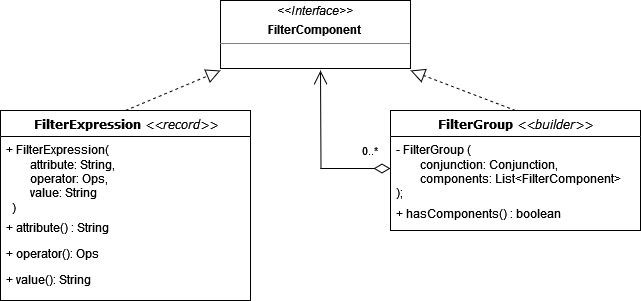

The diagram above was exported from draw.io. Its source (the exported page's mxGraphModel, read from the mxfile embedded in the PNG):
<mxGraphModel dx="1434" dy="711" grid="1" gridSize="10" guides="1" tooltips="1" connect="1" arrows="1" fold="1" page="1" pageScale="1" pageWidth="1100" pageHeight="850" background="none" math="0" shadow="0">
  <root>
    <mxCell id="0" />
    <mxCell id="1" parent="0" />
    <mxCell id="v6wuE7ussjo2cr4xhe-d-25" value="FilterExpression &lt;span style=&quot;font-weight: normal;&quot;&gt;&lt;i&gt;&amp;lt;&amp;lt;record&amp;gt;&amp;gt;&lt;/i&gt;&lt;/span&gt;" style="swimlane;html=1;fontStyle=1;align=center;verticalAlign=top;childLayout=stackLayout;horizontal=1;startSize=26;horizontalStack=0;resizeParent=1;resizeLast=0;collapsible=1;marginBottom=0;swimlaneFillColor=#ffffff;rounded=0;shadow=0;comic=0;labelBackgroundColor=none;strokeWidth=1;fillColor=default;fontFamily=Verdana;fontSize=12" parent="1" vertex="1">
      <mxGeometry x="410" y="280" width="250" height="190" as="geometry">
        <mxRectangle x="470" y="180" width="150" height="30" as="alternateBounds" />
      </mxGeometry>
    </mxCell>
    <mxCell id="v6wuE7ussjo2cr4xhe-d-31" value="+ FilterExpression(&lt;br&gt;&lt;div&gt;&lt;span style=&quot;white-space: pre;&quot;&gt; &lt;/span&gt;attribute: String,&lt;/div&gt;&lt;div&gt;&lt;span style=&quot;white-space: pre;&quot;&gt; &lt;/span&gt;operator: Ops,&lt;/div&gt;&lt;div&gt;&lt;span style=&quot;white-space: pre;&quot;&gt; &lt;/span&gt;value: String&lt;/div&gt;&lt;div&gt;&amp;nbsp; )&lt;br&gt;&lt;/div&gt;" style="text;html=1;strokeColor=none;fillColor=none;align=left;verticalAlign=top;spacingLeft=4;spacingRight=4;whiteSpace=wrap;overflow=hidden;rotatable=0;points=[[0,0.5],[1,0.5]];portConstraint=eastwest;" parent="v6wuE7ussjo2cr4xhe-d-25" vertex="1">
      <mxGeometry y="26" width="250" height="78" as="geometry" />
    </mxCell>
    <mxCell id="XJmVjF89S2p7UskHULSL-2" value="+ attribute() : String" style="text;html=1;strokeColor=none;fillColor=none;align=left;verticalAlign=top;spacingLeft=4;spacingRight=4;whiteSpace=wrap;overflow=hidden;rotatable=0;points=[[0,0.5],[1,0.5]];portConstraint=eastwest;" vertex="1" parent="v6wuE7ussjo2cr4xhe-d-25">
      <mxGeometry y="104" width="250" height="26" as="geometry" />
    </mxCell>
    <mxCell id="XJmVjF89S2p7UskHULSL-3" value="&lt;div&gt;+ operator(): Ops&lt;/div&gt;" style="text;html=1;strokeColor=none;fillColor=none;align=left;verticalAlign=top;spacingLeft=4;spacingRight=4;whiteSpace=wrap;overflow=hidden;rotatable=0;points=[[0,0.5],[1,0.5]];portConstraint=eastwest;" vertex="1" parent="v6wuE7ussjo2cr4xhe-d-25">
      <mxGeometry y="130" width="250" height="26" as="geometry" />
    </mxCell>
    <mxCell id="XJmVjF89S2p7UskHULSL-4" value="+ value(): String" style="text;html=1;strokeColor=none;fillColor=none;align=left;verticalAlign=top;spacingLeft=4;spacingRight=4;whiteSpace=wrap;overflow=hidden;rotatable=0;points=[[0,0.5],[1,0.5]];portConstraint=eastwest;" vertex="1" parent="v6wuE7ussjo2cr4xhe-d-25">
      <mxGeometry y="156" width="250" height="26" as="geometry" />
    </mxCell>
    <mxCell id="v6wuE7ussjo2cr4xhe-d-42" value="FilterGroup &lt;span style=&quot;font-weight: normal;&quot;&gt;&lt;i&gt;&amp;lt;&amp;lt;builder&amp;gt;&amp;gt;&lt;/i&gt;&lt;/span&gt;" style="swimlane;html=1;fontStyle=1;align=center;verticalAlign=top;childLayout=stackLayout;horizontal=1;startSize=26;horizontalStack=0;resizeParent=1;resizeLast=0;collapsible=1;marginBottom=0;swimlaneFillColor=#ffffff;rounded=0;shadow=0;comic=0;labelBackgroundColor=none;strokeWidth=1;fillColor=default;fontFamily=Verdana;fontSize=12" parent="1" vertex="1">
      <mxGeometry x="800" y="280" width="250" height="120" as="geometry" />
    </mxCell>
    <mxCell id="v6wuE7ussjo2cr4xhe-d-47" value="&lt;div&gt;- FilterGroup (&lt;/div&gt;&lt;div&gt;&lt;span style=&quot;white-space: pre;&quot;&gt; &lt;/span&gt;conjunction: Conjunction,&lt;/div&gt;&lt;div&gt;&lt;span style=&quot;white-space: pre;&quot;&gt; &lt;/span&gt;components: List&amp;lt;FilterComponent&amp;gt;&lt;/div&gt;&lt;div&gt;);&lt;/div&gt;&lt;div&gt;&lt;br&gt;&lt;/div&gt;" style="text;html=1;strokeColor=none;fillColor=none;align=left;verticalAlign=top;spacingLeft=4;spacingRight=4;whiteSpace=wrap;overflow=hidden;rotatable=0;points=[[0,0.5],[1,0.5]];portConstraint=eastwest;" parent="v6wuE7ussjo2cr4xhe-d-42" vertex="1">
      <mxGeometry y="26" width="250" height="64" as="geometry" />
    </mxCell>
    <mxCell id="XJmVjF89S2p7UskHULSL-5" value="+ hasComponents() : boolean" style="text;html=1;strokeColor=none;fillColor=none;align=left;verticalAlign=top;spacingLeft=4;spacingRight=4;whiteSpace=wrap;overflow=hidden;rotatable=0;points=[[0,0.5],[1,0.5]];portConstraint=eastwest;" vertex="1" parent="v6wuE7ussjo2cr4xhe-d-42">
      <mxGeometry y="90" width="250" height="30" as="geometry" />
    </mxCell>
    <mxCell id="v6wuE7ussjo2cr4xhe-d-56" value="&lt;p style=&quot;margin:0px;margin-top:4px;text-align:center;&quot;&gt;&lt;i&gt;&amp;lt;&amp;lt;Interface&amp;gt;&amp;gt;&lt;/i&gt;&lt;/p&gt;&lt;p style=&quot;margin:0px;margin-top:4px;text-align:center;&quot;&gt;&lt;b&gt;FilterComponent&lt;/b&gt;&lt;br&gt;&lt;/p&gt;&lt;hr size=&quot;1&quot;&gt;&lt;p style=&quot;margin:0px;margin-left:4px;&quot;&gt;&lt;br&gt;&lt;/p&gt;&lt;hr size=&quot;1&quot;&gt;&lt;p style=&quot;margin:0px;margin-left:4px;&quot;&gt;&lt;br&gt;&lt;/p&gt;" style="verticalAlign=top;align=left;overflow=fill;fontSize=12;fontFamily=Helvetica;html=1;whiteSpace=wrap;" parent="1" vertex="1">
      <mxGeometry x="630" y="170" width="190" height="68" as="geometry" />
    </mxCell>
    <mxCell id="v6wuE7ussjo2cr4xhe-d-59" value="" style="endArrow=block;dashed=1;endFill=0;endSize=12;html=1;rounded=0;exitX=0.5;exitY=0;exitDx=0;exitDy=0;jumpStyle=sharp;" parent="1" source="v6wuE7ussjo2cr4xhe-d-25" edge="1">
      <mxGeometry width="160" relative="1" as="geometry">
        <mxPoint x="460" y="170" as="sourcePoint" />
        <mxPoint x="630" y="240" as="targetPoint" />
        <Array as="points" />
      </mxGeometry>
    </mxCell>
    <mxCell id="v6wuE7ussjo2cr4xhe-d-62" value="" style="endArrow=block;dashed=1;endFill=0;endSize=12;html=1;rounded=0;exitX=0.5;exitY=0;exitDx=0;exitDy=0;" parent="1" source="v6wuE7ussjo2cr4xhe-d-42" edge="1">
      <mxGeometry width="160" relative="1" as="geometry">
        <mxPoint x="920" y="170" as="sourcePoint" />
        <mxPoint x="820" y="240" as="targetPoint" />
      </mxGeometry>
    </mxCell>
    <mxCell id="XJmVjF89S2p7UskHULSL-14" value="0..*" style="endArrow=open;html=1;endSize=12;startArrow=diamondThin;startSize=14;startFill=0;edgeStyle=orthogonalEdgeStyle;align=left;verticalAlign=bottom;rounded=0;exitX=0;exitY=0.5;exitDx=0;exitDy=0;" edge="1" parent="1" source="v6wuE7ussjo2cr4xhe-d-47">
      <mxGeometry x="-0.6418" y="-8" relative="1" as="geometry">
        <mxPoint x="690" y="550" as="sourcePoint" />
        <mxPoint x="730" y="240" as="targetPoint" />
        <mxPoint as="offset" />
      </mxGeometry>
    </mxCell>
  </root>
</mxGraphModel>